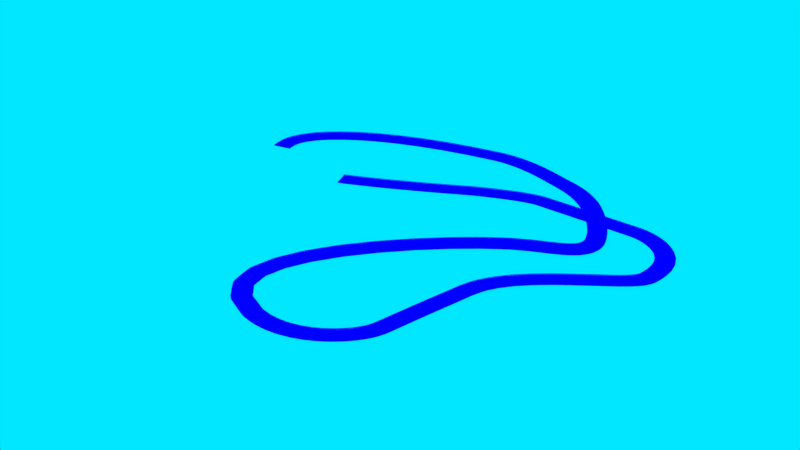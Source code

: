 # Source: FullTrack.blend  (saved by Blender 2.83.19; exported with 4.5.12 LTS)
import bpy
from mathutils import Matrix  # noqa: F401  (used for matrix-valued properties, if any)

bpy.ops.wm.read_factory_settings(use_empty=True)
scene = bpy.context.scene
scene.name = 'Scene'

# ---- collections
col_collection_1 = bpy.data.collections.new('Collection 1'); scene.collection.children.link(col_collection_1)

# ---- images (referenced by path relative to the original .blend; pixels are not part of the script)
import os
ASSET_DIR = os.environ.get("B2B_ASSET_DIR", "")  # directory of the original .blend (textures are referenced by path, not embedded)
HERE = os.path.dirname(os.path.abspath(__file__))  # packed textures are extracted next to this script under _unpacked/

def load_image(name, relpath, width, height, colorspace="sRGB"):
    """Load a texture the original file referenced (path relative to the .blend, or extracted next to this script)."""
    p = next((c for c in (os.path.join(HERE, relpath), os.path.join(ASSET_DIR, relpath)) if relpath and os.path.exists(c)), "")
    if p:
        img = bpy.data.images.load(p, check_existing=True)
        img.name = name
    else:  # same state as the original file: an image datablock whose file is absent (Cycles renders it pink)
        img = bpy.data.images.new(name, width, height)
        img.source = "FILE"
        img.filepath = "//" + (relpath or name)
    img.colorspace_settings.name = colorspace
    return img
img_main = load_image('Main', 'Main.png', 1024, 1024, 'sRGB')

# ---- materials (node trees are filled in below, after node groups)
mat_material = bpy.data.materials.new('Material')
mat_material.alpha_threshold = 0.0
mat_material.roughness = 0.5
mat_material.line_color = (0.0, 0.0, 0.0, 1.0)

# ---- material node trees
mat_material.use_nodes = True; mat_material.node_tree.nodes.clear()
_N = mat_material.node_tree.nodes; _L = mat_material.node_tree.links
n0 = _N.new('ShaderNodeOutputMaterial'); n0.name = 'Material Output'; n0.location = (300, 300)
n1 = _N.new('ShaderNodeBsdfDiffuse'); n1.name = 'Diffuse BSDF'; n1.location = (10, 300)
n2 = _N.new('ShaderNodeTexImage'); n2.name = 'Image Texture'; n2.location = (-418, 365)
n2.width = 225
n2.image = img_main
_L.new(n1.outputs[0], n0.inputs[0])
_L.new(n2.outputs[0], n1.inputs[0])
n0.is_active_output = True

# ---- world
world_world = bpy.data.worlds.new('World'); scene.world = world_world
world_world.color = (0.0, 0.7976, 1.0)
world_world.use_sun_shadow = False
world_world.sun_shadow_jitter_overblur = 0.0
world_world.cycles.sampling_method = 'MANUAL'
world_world.cycles.sample_map_resolution = 256

# ---- meshes
me_cube_001 = bpy.data.meshes.new('Cube.001')
me_cube_001.from_pydata([(-0.963, -0.8785, -0.6121), (-0.963, 0.8785, -0.6121), (0.963, 0.8785, -0.6121), (0.963, -0.8785, -0.6121), (-0.963, -0.8785, 0.6121), (-0.963, 0.8785, 0.6121), (0.963, 0.8785, 0.6121), (0.963, -0.8785, 0.6121), (-0.963, 0.0, 0.6121), (-0.963, 0.0, -0.6121), (0.963, 0.0, 0.6121), (0.963, 0.0, -0.6121), (-0.963, 0.4392, 0.6121), (0.963, 0.4392, -0.6121), (-0.963, 0.4392, -0.6121), (0.963, 0.4392, 0.6121), (-0.963, -0.4392, -0.6121), (0.963, -0.4392, 0.6121), (-0.963, -0.4392, 0.6121), (0.963, -0.4392, -0.6121), (-0.963, 0.5857, 0.6121), (-0.963, 0.7321, 0.6121), (0.963, 0.5857, -0.6121), (0.963, 0.7321, -0.6121), (-0.963, 0.5857, -0.6121), (-0.963, 0.7321, -0.6121), (0.963, 0.5857, 0.6121), (0.963, 0.7321, 0.6121), (-0.963, -0.5857, -0.6121), (-0.963, -0.7321, -0.6121), (0.963, -0.5857, 0.6121), (0.963, -0.7321, 0.6121), (-0.963, -0.5857, 0.6121), (-0.963, -0.7321, 0.6121), (0.963, -0.5857, -0.6121), (0.963, -0.7321, -0.6121), (-0.4815, 0.8785, 0.6121), (-1.771e-05, 0.8785, 0.6121), (0.4815, 0.8785, 0.6121), (0.4815, 0.8785, -0.6121), (-1.771e-05, 0.8785, -0.6121), (-0.4815, 0.8785, -0.6121), (0.4815, -0.8785, 0.6121), (-1.771e-05, -0.8785, 0.6121), (-0.4815, -0.8785, 0.6121), (-0.4815, -0.8785, -0.6121), (-1.771e-05, -0.8785, -0.6121), (0.4815, -0.8785, -0.6121), (-0.4815, 0.0, -0.6121), (-1.771e-05, 0.0, -0.6121), (0.4815, 0.0, -0.6121), (0.4815, 0.0, 0.6121), (-1.771e-05, 0.0, 0.6121), (-0.4815, 0.0, 0.6121), (-0.4815, 0.4392, -0.6121), (-1.771e-05, 0.4392, -0.6121), (0.4815, 0.4392, -0.6121), (0.4815, 0.4392, 0.6121), (-1.771e-05, 0.4392, 0.6121), (-0.4815, 0.4392, 0.6121), (-0.4815, -0.4392, -0.6121), (-1.771e-05, -0.4392, -0.6121), (0.4815, -0.4392, -0.6121), (0.4815, -0.4392, 0.6121), (-1.771e-05, -0.4392, 0.6121), (-0.4815, -0.4392, 0.6121), (-0.4815, 0.5857, -0.6121), (-1.771e-05, 0.5857, -0.6121), (0.4815, 0.5857, -0.6121), (-0.4815, 0.7321, -0.6121), (-1.771e-05, 0.7321, -0.6121), (0.4815, 0.7321, -0.6121), (0.4815, 0.5857, 0.6121), (-1.771e-05, 0.5857, 0.6121), (-0.4815, 0.5857, 0.6121), (0.4815, 0.7321, 0.6121), (-1.771e-05, 0.7321, 0.6121), (-0.4815, 0.7321, 0.6121), (-0.4815, -0.7321, -0.6121), (-1.771e-05, -0.7321, -0.6121), (0.4815, -0.7321, -0.6121), (-0.4815, -0.5857, -0.6121), (-1.771e-05, -0.5857, -0.6121), (0.4815, -0.5857, -0.6121), (0.4815, -0.7321, 0.6121), (-1.771e-05, -0.7321, 0.6121), (-0.4815, -0.7321, 0.6121), (0.4815, -0.5857, 0.6121), (-1.771e-05, -0.5857, 0.6121), (-0.4815, -0.5857, 0.6121), (-0.963, -0.8419, 0.9528), (-0.963, 0.8419, 0.9528), (0.963, 0.8419, 0.9528), (0.963, -0.8419, 0.9528), (-0.963, 0.7687, 0.9528), (0.963, 0.7687, 0.9528), (0.963, -0.7687, 0.9528), (-0.963, -0.7687, 0.9528), (-0.4815, 0.8419, 0.9528), (-1.771e-05, 0.8419, 0.9528), (0.4815, 0.8419, 0.9528), (0.4815, -0.8419, 0.9528), (-1.771e-05, -0.8419, 0.9528), (-0.4815, -0.8419, 0.9528), (0.4815, 0.7687, 0.9528), (-1.771e-05, 0.7687, 0.9528), (-0.4815, 0.7687, 0.9528), (0.4815, -0.7687, 0.9528), (-1.771e-05, -0.7687, 0.9528), (-0.4815, -0.7687, 0.9528), (-0.9641, 0.7928, 1.488), (0.9692, 0.7928, 1.488), (-0.9641, 0.7928, 2.507), (0.9692, 0.7928, 2.507), (-0.9641, 0.7928, 2.167), (-0.9641, 0.7928, 1.827), (0.9692, 0.7928, 1.827), (0.9692, 0.7928, 2.167), (-0.9641, 0.7809, 2.296), (-0.9641, 0.7809, 2.378), (-0.9641, 0.7793, 2.337), (-0.9641, 0.7809, 1.616), (-0.9641, 0.7809, 1.699), (-0.9641, 0.7793, 1.658), (0.9692, 0.7809, 1.699), (0.9692, 0.7809, 1.616), (0.9692, 0.7793, 1.658), (0.9692, 0.7809, 2.378), (0.9692, 0.7809, 2.296), (0.9692, 0.7793, 2.337), (-0.9641, 0.8039, 1.956), (-0.9641, 0.8039, 2.038), (-0.9641, 0.8054, 1.997), (0.9692, 0.8039, 2.038), (0.9692, 0.8039, 1.956), (0.9692, 0.8054, 1.997), (0.9448, 0.7908, 2.305), (0.9448, 0.8304, 2.305), (0.9382, 0.8304, 2.305), (0.9382, 0.7908, 2.305), (0.9448, 0.7908, 0.8488), (0.9448, 0.8304, 0.8488), (0.9382, 0.8304, 0.8488), (0.9382, 0.7908, 0.8488), (0.485, 0.7908, 2.305), (0.485, 0.8304, 2.305), (0.4783, 0.8304, 2.305), (0.4783, 0.7908, 2.305), (0.485, 0.7908, 0.8488), (0.485, 0.8304, 0.8488), (0.4783, 0.8304, 0.8488), (0.4783, 0.7908, 0.8488), (0.003909, 0.7908, 2.305), (0.003909, 0.8304, 2.305), (-0.002739, 0.8304, 2.305), (-0.002739, 0.7908, 2.305), (0.003909, 0.7908, 0.8488), (0.003909, 0.8304, 0.8488), (-0.002739, 0.8304, 0.8488), (-0.002739, 0.7908, 0.8488), (-0.4786, 0.7908, 2.305), (-0.4786, 0.8304, 2.305), (-0.4852, 0.8304, 2.305), (-0.4852, 0.7908, 2.305), (-0.4786, 0.7908, 0.8488), (-0.4786, 0.8304, 0.8488), (-0.4852, 0.8304, 0.8488), (-0.4852, 0.7908, 0.8488), (-0.9541, 0.7908, 2.305), (-0.9541, 0.8304, 2.305), (-0.9608, 0.8304, 2.305), (-0.9608, 0.7908, 2.305), (-0.9541, 0.7908, 0.8488), (-0.9541, 0.8304, 0.8488), (-0.9608, 0.8304, 0.8488), (-0.9608, 0.7908, 0.8488), (0.9623, -0.7924, 1.488), (-0.971, -0.7936, 1.488), (0.9623, -0.7924, 2.507), (-0.971, -0.7936, 2.507), (0.9623, -0.7924, 2.167), (0.9623, -0.7924, 1.827), (-0.971, -0.7936, 1.827), (-0.971, -0.7936, 2.167), (0.9623, -0.7805, 2.296), (0.9623, -0.7805, 2.378), (0.9623, -0.7789, 2.337), (0.9623, -0.7805, 1.616), (0.9623, -0.7805, 1.699), (0.9623, -0.7789, 1.658), (-0.971, -0.7817, 1.699), (-0.971, -0.7817, 1.616), (-0.971, -0.7802, 1.658), (-0.971, -0.7817, 2.378), (-0.971, -0.7817, 2.296), (-0.971, -0.7802, 2.337), (0.9623, -0.8035, 1.956), (0.9623, -0.8035, 2.038), (0.9623, -0.805, 1.997), (-0.971, -0.8048, 2.038), (-0.971, -0.8048, 1.956), (-0.971, -0.8062, 1.997), (-0.9466, -0.7916, 2.305), (-0.9466, -0.8313, 2.305), (-0.9399, -0.8313, 2.305), (-0.9399, -0.7916, 2.305), (-0.9466, -0.7916, 0.8488), (-0.9466, -0.8313, 0.8488), (-0.9399, -0.8313, 0.8488), (-0.9399, -0.7916, 0.8488), (-0.4867, -0.7913, 2.305), (-0.4867, -0.831, 2.305), (-0.4801, -0.831, 2.305), (-0.4801, -0.7913, 2.305), (-0.4867, -0.7913, 0.8488), (-0.4867, -0.831, 0.8488), (-0.4801, -0.831, 0.8488), (-0.4801, -0.7913, 0.8488), (-0.005644, -0.791, 2.305), (-0.00562, -0.8307, 2.305), (0.001027, -0.8307, 2.305), (0.001004, -0.791, 2.305), (-0.005644, -0.791, 0.8488), (-0.00562, -0.8307, 0.8488), (0.001027, -0.8307, 0.8488), (0.001004, -0.791, 0.8488), (0.4768, -0.7907, 2.305), (0.4769, -0.8304, 2.305), (0.4835, -0.8304, 2.305), (0.4835, -0.7907, 2.305), (0.4768, -0.7907, 0.8488), (0.4769, -0.8304, 0.8488), (0.4835, -0.8304, 0.8488), (0.4835, -0.7907, 0.8488), (0.9524, -0.7904, 2.305), (0.9524, -0.8301, 2.305), (0.959, -0.8301, 2.305), (0.959, -0.7904, 2.305), (0.9524, -0.7904, 0.8488), (0.9524, -0.8301, 0.8488), (0.959, -0.8301, 0.8488), (0.959, -0.7904, 0.8488), (0.7475, -0.7925, 1.488), (0.5327, -0.7927, 1.488), (0.3179, -0.7928, 1.488), (0.1031, -0.793, 1.488), (-0.1117, -0.7931, 1.488), (-0.3265, -0.7932, 1.488), (-0.5414, -0.7934, 1.488), (-0.7562, -0.7935, 1.488), (-0.7562, -0.7935, 2.507), (-0.5414, -0.7934, 2.507), (-0.3265, -0.7932, 2.507), (-0.1117, -0.7931, 2.507), (0.1031, -0.793, 2.507), (0.3179, -0.7928, 2.507), (0.5327, -0.7927, 2.507), (0.7475, -0.7925, 2.507), (-0.7562, -0.7935, 1.827), (-0.5414, -0.7934, 1.827), (-0.3265, -0.7932, 1.827), (-0.1117, -0.7931, 1.827), (0.1031, -0.793, 1.827), (0.3179, -0.7928, 1.827), (0.5327, -0.7927, 1.827), (0.7475, -0.7925, 1.827), (-0.7562, -0.7935, 2.167), (-0.5414, -0.7934, 2.167), (-0.3265, -0.7932, 2.167), (-0.1117, -0.7931, 2.167), (0.1031, -0.793, 2.167), (0.3179, -0.7928, 2.167), (0.5327, -0.7927, 2.167), (0.7475, -0.7925, 2.167), (-0.7562, -0.7816, 1.699), (-0.5414, -0.7815, 1.699), (-0.3265, -0.7813, 1.699), (-0.1117, -0.7812, 1.699), (0.1031, -0.7811, 1.699), (0.3179, -0.7809, 1.699), (0.5327, -0.7808, 1.699), (0.7475, -0.7806, 1.699), (0.7475, -0.7791, 1.658), (0.5327, -0.7792, 1.658), (0.3179, -0.7793, 1.658), (0.1031, -0.7795, 1.658), (-0.1117, -0.7796, 1.658), (-0.3265, -0.7798, 1.658), (-0.5414, -0.7799, 1.658), (-0.7562, -0.78, 1.658), (0.7475, -0.7806, 1.616), (0.5327, -0.7808, 1.616), (0.3179, -0.7809, 1.616), (0.1031, -0.7811, 1.616), (-0.1117, -0.7812, 1.616), (-0.3265, -0.7813, 1.616), (-0.5414, -0.7815, 1.616), (-0.7562, -0.7816, 1.616), (-0.7562, -0.7816, 2.378), (-0.5414, -0.7815, 2.378), (-0.3265, -0.7813, 2.378), (-0.1117, -0.7812, 2.378), (0.1031, -0.7811, 2.378), (0.3179, -0.7809, 2.378), (0.5327, -0.7808, 2.378), (0.7475, -0.7806, 2.378), (0.7475, -0.7791, 2.337), (0.5327, -0.7792, 2.337), (0.3179, -0.7793, 2.337), (0.1031, -0.7795, 2.337), (-0.1117, -0.7796, 2.337), (-0.3265, -0.7798, 2.337), (-0.5414, -0.7799, 2.337), (-0.7562, -0.78, 2.337), (0.7475, -0.7806, 2.296), (0.5327, -0.7808, 2.296), (0.3179, -0.7809, 2.296), (0.1031, -0.7811, 2.296), (-0.1117, -0.7812, 2.296), (-0.3265, -0.7813, 2.296), (-0.5414, -0.7815, 2.296), (-0.7562, -0.7816, 2.296), (-0.7562, -0.8046, 2.038), (-0.5413, -0.8045, 2.038), (-0.3265, -0.8044, 2.038), (-0.1117, -0.8042, 2.038), (0.1031, -0.8041, 2.038), (0.3179, -0.804, 2.038), (0.5327, -0.8038, 2.038), (0.7475, -0.8037, 2.038), (0.7475, -0.8052, 1.997), (0.5327, -0.8053, 1.997), (0.3179, -0.8054, 1.997), (0.1031, -0.8056, 1.997), (-0.1117, -0.8057, 1.997), (-0.3265, -0.8058, 1.997), (-0.5413, -0.806, 1.997), (-0.7562, -0.8061, 1.997), (0.7475, -0.8037, 1.956), (0.5327, -0.8038, 1.956), (0.3179, -0.804, 1.956), (0.1031, -0.8041, 1.956), (-0.1117, -0.8042, 1.956), (-0.3265, -0.8044, 1.956), (-0.5413, -0.8045, 1.956), (-0.7562, -0.8046, 1.956), (-0.7492, 0.7928, 1.488), (-0.5344, 0.7928, 1.488), (-0.3196, 0.7928, 1.488), (-0.1048, 0.7928, 1.488), (0.11, 0.7928, 1.488), (0.3248, 0.7928, 1.488), (0.5396, 0.7928, 1.488), (0.7544, 0.7928, 1.488), (0.7544, 0.7928, 2.507), (0.5396, 0.7928, 2.507), (0.3248, 0.7928, 2.507), (0.11, 0.7928, 2.507), (-0.1048, 0.7928, 2.507), (-0.3196, 0.7928, 2.507), (-0.5344, 0.7928, 2.507), (-0.7492, 0.7928, 2.507), (0.7544, 0.7928, 1.827), (0.5396, 0.7928, 1.827), (0.3248, 0.7928, 1.827), (0.11, 0.7928, 1.827), (-0.1048, 0.7928, 1.827), (-0.3196, 0.7928, 1.827), (-0.5344, 0.7928, 1.827), (-0.7492, 0.7928, 1.827), (0.7544, 0.7928, 2.167), (0.5396, 0.7928, 2.167), (0.3248, 0.7928, 2.167), (0.11, 0.7928, 2.167), (-0.1048, 0.7928, 2.167), (-0.3196, 0.7928, 2.167), (-0.5344, 0.7928, 2.167), (-0.7492, 0.7928, 2.167), (0.7544, 0.7809, 1.699), (0.5396, 0.7809, 1.699), (0.3248, 0.7809, 1.699), (0.11, 0.7809, 1.699), (-0.1048, 0.7809, 1.699), (-0.3196, 0.7809, 1.699), (-0.5344, 0.7809, 1.699), (-0.7492, 0.7809, 1.699), (-0.7492, 0.7793, 1.658), (-0.5344, 0.7793, 1.658), (-0.3196, 0.7793, 1.658), (-0.1048, 0.7793, 1.658), (0.11, 0.7793, 1.658), (0.3248, 0.7793, 1.658), (0.5396, 0.7793, 1.658), (0.7544, 0.7793, 1.658), (-0.7492, 0.7809, 1.616), (-0.5344, 0.7809, 1.616), (-0.3196, 0.7809, 1.616), (-0.1048, 0.7809, 1.616), (0.11, 0.7809, 1.616), (0.3248, 0.7809, 1.616), (0.5396, 0.7809, 1.616), (0.7544, 0.7809, 1.616), (0.7544, 0.7809, 2.378), (0.5396, 0.7809, 2.378), (0.3248, 0.7809, 2.378), (0.11, 0.7809, 2.378), (-0.1048, 0.7809, 2.378), (-0.3196, 0.7809, 2.378), (-0.5344, 0.7809, 2.378), (-0.7492, 0.7809, 2.378), (-0.7492, 0.7793, 2.337), (-0.5344, 0.7793, 2.337), (-0.3196, 0.7793, 2.337), (-0.1048, 0.7793, 2.337), (0.11, 0.7793, 2.337), (0.3248, 0.7793, 2.337), (0.5396, 0.7793, 2.337), (0.7544, 0.7793, 2.337), (-0.7492, 0.7809, 2.296), (-0.5344, 0.7809, 2.296), (-0.3196, 0.7809, 2.296), (-0.1048, 0.7809, 2.296), (0.11, 0.7809, 2.296), (0.3248, 0.7809, 2.296), (0.5396, 0.7809, 2.296), (0.7544, 0.7809, 2.296), (0.7544, 0.8039, 2.038), (0.5396, 0.8039, 2.038), (0.3248, 0.8039, 2.038), (0.11, 0.8039, 2.038), (-0.1048, 0.8039, 2.038), (-0.3196, 0.8039, 2.038), (-0.5344, 0.8039, 2.038), (-0.7492, 0.8039, 2.038), (-0.7492, 0.8054, 1.997), (-0.5344, 0.8054, 1.997), (-0.3196, 0.8054, 1.997), (-0.1048, 0.8054, 1.997), (0.11, 0.8054, 1.997), (0.3248, 0.8054, 1.997), (0.5396, 0.8054, 1.997), (0.7544, 0.8054, 1.997), (-0.7492, 0.8039, 1.956), (-0.5344, 0.8039, 1.956), (-0.3196, 0.8039, 1.956), (-0.1048, 0.8039, 1.956), (0.11, 0.8039, 1.956), (0.3248, 0.8039, 1.956), (0.5396, 0.8039, 1.956), (0.7544, 0.8039, 1.956)], [], [(38, 6, 2, 39), (44, 4, 0, 45), (71, 39, 2, 23), (6, 38, 100, 92), (62, 50, 11, 19), (65, 53, 8, 18), (50, 56, 13, 11), (53, 59, 12, 8), (83, 62, 19, 34), (89, 65, 18, 32), (56, 68, 22, 13), (68, 71, 23, 22), (59, 74, 20, 12), (74, 77, 21, 20), (47, 80, 35, 3), (80, 83, 34, 35), (31, 84, 107, 96), (86, 89, 32, 33), (5, 36, 41, 1), (36, 37, 40, 41), (37, 38, 39, 40), (7, 42, 47, 3), (42, 43, 46, 47), (43, 44, 45, 46), (25, 1, 41, 69), (69, 41, 40, 70), (70, 40, 39, 71), (75, 27, 95, 104), (42, 7, 93, 101), (85, 86, 109, 108), (16, 9, 48, 60), (60, 48, 49, 61), (61, 49, 50, 62), (17, 10, 51, 63), (63, 51, 52, 64), (64, 52, 53, 65), (9, 14, 54, 48), (48, 54, 55, 49), (49, 55, 56, 50), (10, 15, 57, 51), (51, 57, 58, 52), (52, 58, 59, 53), (28, 16, 60, 81), (81, 60, 61, 82), (82, 61, 62, 83), (30, 17, 63, 87), (87, 63, 64, 88), (88, 64, 65, 89), (14, 24, 66, 54), (54, 66, 67, 55), (55, 67, 68, 56), (24, 25, 69, 66), (66, 69, 70, 67), (67, 70, 71, 68), (15, 26, 72, 57), (57, 72, 73, 58), (58, 73, 74, 59), (26, 27, 75, 72), (72, 75, 76, 73), (73, 76, 77, 74), (0, 29, 78, 45), (45, 78, 79, 46), (46, 79, 80, 47), (29, 28, 81, 78), (78, 81, 82, 79), (79, 82, 83, 80), (44, 43, 102, 103), (4, 44, 103, 90), (77, 76, 105, 106), (31, 30, 87, 84), (84, 87, 88, 85), (85, 88, 89, 86), (106, 98, 91, 94), (103, 109, 97, 90), (95, 92, 100, 104), (104, 100, 99, 105), (105, 99, 98, 106), (93, 96, 107, 101), (101, 107, 108, 102), (102, 108, 109, 103), (38, 37, 99, 100), (36, 5, 91, 98), (86, 33, 97, 109), (43, 42, 101, 102), (76, 75, 104, 105), (84, 85, 108, 107), (21, 77, 106, 94), (37, 36, 98, 99), (353, 111, 125, 401), (378, 124, 116, 362), (426, 133, 117, 370), (402, 127, 113, 354), (385, 122, 123, 386), (386, 123, 121, 394), (409, 119, 120, 410), (410, 120, 118, 418), (370, 117, 128, 425), (433, 131, 132, 434), (434, 132, 130, 442), (362, 116, 134, 449), (137, 136, 140, 141), (136, 139, 143, 140), (143, 142, 141, 140), (136, 137, 138, 139), (139, 138, 142, 143), (138, 137, 141, 142), (145, 144, 148, 149), (144, 147, 151, 148), (151, 150, 149, 148), (144, 145, 146, 147), (147, 146, 150, 151), (146, 145, 149, 150), (153, 152, 156, 157), (152, 155, 159, 156), (159, 158, 157, 156), (152, 153, 154, 155), (155, 154, 158, 159), (154, 153, 157, 158), (161, 160, 164, 165), (160, 163, 167, 164), (167, 166, 165, 164), (160, 161, 162, 163), (163, 162, 166, 167), (162, 161, 165, 166), (169, 168, 172, 173), (168, 171, 175, 172), (175, 174, 173, 172), (168, 169, 170, 171), (171, 170, 174, 175), (170, 169, 173, 174), (249, 177, 191, 297), (274, 190, 182, 258), (322, 199, 183, 266), (298, 193, 179, 250), (281, 188, 189, 282), (282, 189, 187, 290), (305, 185, 186, 306), (306, 186, 184, 314), (266, 183, 194, 321), (329, 197, 198, 330), (330, 198, 196, 338), (258, 182, 200, 345), (203, 202, 206, 207), (202, 205, 209, 206), (209, 208, 207, 206), (202, 203, 204, 205), (205, 204, 208, 209), (204, 203, 207, 208), (211, 210, 214, 215), (210, 213, 217, 214), (217, 216, 215, 214), (210, 211, 212, 213), (213, 212, 216, 217), (212, 211, 215, 216), (219, 218, 222, 223), (218, 221, 225, 222), (225, 224, 223, 222), (218, 219, 220, 221), (221, 220, 224, 225), (220, 219, 223, 224), (227, 226, 230, 231), (226, 229, 233, 230), (233, 232, 231, 230), (226, 227, 228, 229), (229, 228, 232, 233), (228, 227, 231, 232), (235, 234, 238, 239), (234, 237, 241, 238), (241, 240, 239, 238), (234, 235, 236, 237), (237, 236, 240, 241), (236, 235, 239, 240), (176, 242, 290, 187), (242, 243, 291, 290), (243, 244, 292, 291), (244, 245, 293, 292), (245, 246, 294, 293), (246, 247, 295, 294), (247, 248, 296, 295), (248, 249, 297, 296), (188, 281, 265, 181), (281, 280, 264, 265), (280, 279, 263, 264), (279, 278, 262, 263), (278, 277, 261, 262), (277, 276, 260, 261), (276, 275, 259, 260), (275, 274, 258, 259), (197, 329, 273, 180), (329, 328, 272, 273), (328, 327, 271, 272), (327, 326, 270, 271), (326, 325, 269, 270), (325, 324, 268, 269), (324, 323, 267, 268), (323, 322, 266, 267), (185, 305, 257, 178), (305, 304, 256, 257), (304, 303, 255, 256), (303, 302, 254, 255), (302, 301, 253, 254), (301, 300, 252, 253), (300, 299, 251, 252), (299, 298, 250, 251), (190, 274, 289, 192), (274, 275, 288, 289), (275, 276, 287, 288), (276, 277, 286, 287), (277, 278, 285, 286), (278, 279, 284, 285), (279, 280, 283, 284), (280, 281, 282, 283), (192, 289, 297, 191), (289, 288, 296, 297), (288, 287, 295, 296), (287, 286, 294, 295), (286, 285, 293, 294), (285, 284, 292, 293), (284, 283, 291, 292), (283, 282, 290, 291), (193, 298, 313, 195), (298, 299, 312, 313), (299, 300, 311, 312), (300, 301, 310, 311), (301, 302, 309, 310), (302, 303, 308, 309), (303, 304, 307, 308), (304, 305, 306, 307), (195, 313, 321, 194), (313, 312, 320, 321), (312, 311, 319, 320), (311, 310, 318, 319), (310, 309, 317, 318), (309, 308, 316, 317), (308, 307, 315, 316), (307, 306, 314, 315), (180, 273, 314, 184), (273, 272, 315, 314), (272, 271, 316, 315), (271, 270, 317, 316), (270, 269, 318, 317), (269, 268, 319, 318), (268, 267, 320, 319), (267, 266, 321, 320), (199, 322, 337, 201), (322, 323, 336, 337), (323, 324, 335, 336), (324, 325, 334, 335), (325, 326, 333, 334), (326, 327, 332, 333), (327, 328, 331, 332), (328, 329, 330, 331), (201, 337, 345, 200), (337, 336, 344, 345), (336, 335, 343, 344), (335, 334, 342, 343), (334, 333, 341, 342), (333, 332, 340, 341), (332, 331, 339, 340), (331, 330, 338, 339), (181, 265, 338, 196), (265, 264, 339, 338), (264, 263, 340, 339), (263, 262, 341, 340), (262, 261, 342, 341), (261, 260, 343, 342), (260, 259, 344, 343), (259, 258, 345, 344), (110, 346, 394, 121), (346, 347, 395, 394), (347, 348, 396, 395), (348, 349, 397, 396), (349, 350, 398, 397), (350, 351, 399, 398), (351, 352, 400, 399), (352, 353, 401, 400), (122, 385, 369, 115), (385, 384, 368, 369), (384, 383, 367, 368), (383, 382, 366, 367), (382, 381, 365, 366), (381, 380, 364, 365), (380, 379, 363, 364), (379, 378, 362, 363), (131, 433, 377, 114), (433, 432, 376, 377), (432, 431, 375, 376), (431, 430, 374, 375), (430, 429, 373, 374), (429, 428, 372, 373), (428, 427, 371, 372), (427, 426, 370, 371), (119, 409, 361, 112), (409, 408, 360, 361), (408, 407, 359, 360), (407, 406, 358, 359), (406, 405, 357, 358), (405, 404, 356, 357), (404, 403, 355, 356), (403, 402, 354, 355), (124, 378, 393, 126), (378, 379, 392, 393), (379, 380, 391, 392), (380, 381, 390, 391), (381, 382, 389, 390), (382, 383, 388, 389), (383, 384, 387, 388), (384, 385, 386, 387), (126, 393, 401, 125), (393, 392, 400, 401), (392, 391, 399, 400), (391, 390, 398, 399), (390, 389, 397, 398), (389, 388, 396, 397), (388, 387, 395, 396), (387, 386, 394, 395), (127, 402, 417, 129), (402, 403, 416, 417), (403, 404, 415, 416), (404, 405, 414, 415), (405, 406, 413, 414), (406, 407, 412, 413), (407, 408, 411, 412), (408, 409, 410, 411), (129, 417, 425, 128), (417, 416, 424, 425), (416, 415, 423, 424), (415, 414, 422, 423), (414, 413, 421, 422), (413, 412, 420, 421), (412, 411, 419, 420), (411, 410, 418, 419), (114, 377, 418, 118), (377, 376, 419, 418), (376, 375, 420, 419), (375, 374, 421, 420), (374, 373, 422, 421), (373, 372, 423, 422), (372, 371, 424, 423), (371, 370, 425, 424), (133, 426, 441, 135), (426, 427, 440, 441), (427, 428, 439, 440), (428, 429, 438, 439), (429, 430, 437, 438), (430, 431, 436, 437), (431, 432, 435, 436), (432, 433, 434, 435), (135, 441, 449, 134), (441, 440, 448, 449), (440, 439, 447, 448), (439, 438, 446, 447), (438, 437, 445, 446), (437, 436, 444, 445), (436, 435, 443, 444), (435, 434, 442, 443), (115, 369, 442, 130), (369, 368, 443, 442), (368, 367, 444, 443), (367, 366, 445, 444), (366, 365, 446, 445), (365, 364, 447, 446), (364, 363, 448, 447), (363, 362, 449, 448)])
_uv = me_cube_001.uv_layers.new(name='UVMap')
_uv.uv.foreach_set('vector', [0.4014, 0.4337, 0.4014, 0.3469, 0.6353, 0.3469, 0.6353, 0.4337, 0.57, 0.2602, 0.57, 0.3469, 0.336, 0.3469, 0.336, 0.2602, 0.028, 0.08674, 2.28e-08, 0.08674, 0.0, 5.17e-08, 0.028, 5.17e-08, 0.4014, 0.3469, 0.4014, 0.4337, 0.336, 0.4337, 0.336, 0.3469, 0.252, 0.08674, 0.168, 0.08674, 0.168, 2.068e-08, 0.252, 2.068e-08, 0.112, 0.6072, 0.196, 0.6072, 0.196, 0.6939, 0.112, 0.6939, 0.168, 0.08674, 0.084, 0.08674, 0.084, 3.102e-08, 0.168, 2.068e-08, 0.196, 0.6072, 0.28, 0.6072, 0.28, 0.6939, 0.196, 0.6939, 0.28, 0.08674, 0.252, 0.08674, 0.252, 2.068e-08, 0.28, 2.068e-08, 0.084, 0.6072, 0.112, 0.6072, 0.112, 0.6939, 0.084, 0.6939, 0.084, 0.08674, 0.056, 0.08674, 0.056, 3.102e-08, 0.084, 3.102e-08, 0.056, 0.08674, 0.028, 0.08674, 0.028, 5.17e-08, 0.056, 3.102e-08, 0.28, 0.6072, 0.308, 0.6072, 0.308, 0.6939, 0.28, 0.6939, 0.308, 0.6072, 0.336, 0.6072, 0.336, 0.6939, 0.308, 0.6939, 0.336, 0.08674, 0.308, 0.08674, 0.308, 2.068e-08, 0.336, 0.0, 0.308, 0.08674, 0.28, 0.08674, 0.28, 2.068e-08, 0.308, 2.068e-08, 0.6291, 0.9725, 0.5462, 0.9725, 0.5462, 0.91, 0.6291, 0.91, 0.056, 0.6072, 0.084, 0.6072, 0.084, 0.6939, 0.056, 0.6939, 0.4014, 0.6939, 0.4014, 0.6072, 0.6353, 0.6072, 0.6353, 0.6939, 0.4014, 0.6072, 0.4014, 0.5204, 0.6353, 0.5204, 0.6353, 0.6072, 0.4014, 0.5204, 0.4014, 0.4337, 0.6353, 0.4337, 0.6353, 0.5204, 0.57, 4.136e-08, 0.57, 0.08674, 0.336, 0.08674, 0.336, 6.204e-08, 0.57, 0.08674, 0.57, 0.1735, 0.336, 0.1735, 0.336, 0.08674, 0.57, 0.1735, 0.57, 0.2602, 0.336, 0.2602, 0.336, 0.1735, 0.028, 0.3469, 6.839e-08, 0.3469, 4.56e-08, 0.2602, 0.028, 0.2602, 0.028, 0.2602, 4.56e-08, 0.2602, 3.42e-08, 0.1735, 0.028, 0.1735, 0.028, 0.1735, 3.42e-08, 0.1735, 2.28e-08, 0.08674, 0.028, 0.08674, 0.712, 0.9725, 0.6291, 0.9725, 0.6291, 0.9101, 0.712, 0.9101, 0.57, 0.08674, 0.57, 4.136e-08, 0.6354, 0.0, 0.6354, 0.08674, 0.4632, 0.9725, 0.3803, 0.9725, 0.3803, 0.91, 0.4632, 0.91, 0.252, 0.3469, 0.168, 0.3469, 0.168, 0.2602, 0.252, 0.2602, 0.252, 0.2602, 0.168, 0.2602, 0.168, 0.1735, 0.252, 0.1735, 0.252, 0.1735, 0.168, 0.1735, 0.168, 0.08674, 0.252, 0.08674, 0.112, 0.3469, 0.196, 0.3469, 0.196, 0.4337, 0.112, 0.4337, 0.112, 0.4337, 0.196, 0.4337, 0.196, 0.5204, 0.112, 0.5204, 0.112, 0.5204, 0.196, 0.5204, 0.196, 0.6072, 0.112, 0.6072, 0.168, 0.3469, 0.084, 0.3469, 0.084, 0.2602, 0.168, 0.2602, 0.168, 0.2602, 0.084, 0.2602, 0.084, 0.1735, 0.168, 0.1735, 0.168, 0.1735, 0.084, 0.1735, 0.084, 0.08674, 0.168, 0.08674, 0.196, 0.3469, 0.28, 0.3469, 0.28, 0.4337, 0.196, 0.4337, 0.196, 0.4337, 0.28, 0.4337, 0.28, 0.5204, 0.196, 0.5204, 0.196, 0.5204, 0.28, 0.5204, 0.28, 0.6072, 0.196, 0.6072, 0.28, 0.3469, 0.252, 0.3469, 0.252, 0.2602, 0.28, 0.2602, 0.28, 0.2602, 0.252, 0.2602, 0.252, 0.1735, 0.28, 0.1735, 0.28, 0.1735, 0.252, 0.1735, 0.252, 0.08674, 0.28, 0.08674, 0.084, 0.3469, 0.112, 0.3469, 0.112, 0.4337, 0.084, 0.4337, 0.084, 0.4337, 0.112, 0.4337, 0.112, 0.5204, 0.084, 0.5204, 0.084, 0.5204, 0.112, 0.5204, 0.112, 0.6072, 0.084, 0.6072, 0.084, 0.3469, 0.056, 0.3469, 0.056, 0.2602, 0.084, 0.2602, 0.084, 0.2602, 0.056, 0.2602, 0.056, 0.1735, 0.084, 0.1735, 0.084, 0.1735, 0.056, 0.1735, 0.056, 0.08674, 0.084, 0.08674, 0.056, 0.3469, 0.028, 0.3469, 0.028, 0.2602, 0.056, 0.2602, 0.056, 0.2602, 0.028, 0.2602, 0.028, 0.1735, 0.056, 0.1735, 0.056, 0.1735, 0.028, 0.1735, 0.028, 0.08674, 0.056, 0.08674, 0.28, 0.3469, 0.308, 0.3469, 0.308, 0.4337, 0.28, 0.4337, 0.28, 0.4337, 0.308, 0.4337, 0.308, 0.5204, 0.28, 0.5204, 0.28, 0.5204, 0.308, 0.5204, 0.308, 0.6072, 0.28, 0.6072, 0.308, 0.3469, 0.336, 0.3469, 0.336, 0.4337, 0.308, 0.4337, 0.308, 0.4337, 0.336, 0.4337, 0.336, 0.5204, 0.308, 0.5204, 0.308, 0.5204, 0.336, 0.5204, 0.336, 0.6072, 0.308, 0.6072, 0.336, 0.3469, 0.308, 0.3469, 0.308, 0.2602, 0.336, 0.2602, 0.336, 0.2602, 0.308, 0.2602, 0.308, 0.1735, 0.336, 0.1735, 0.336, 0.1735, 0.308, 0.1735, 0.308, 0.08674, 0.336, 0.08674, 0.308, 0.3469, 0.28, 0.3469, 0.28, 0.2602, 0.308, 0.2602, 0.308, 0.2602, 0.28, 0.2602, 0.28, 0.1735, 0.308, 0.1735, 0.308, 0.1735, 0.28, 0.1735, 0.28, 0.08674, 0.308, 0.08674, 0.57, 0.2602, 0.57, 0.1735, 0.6354, 0.1735, 0.6354, 0.2602, 0.57, 0.3469, 0.57, 0.2602, 0.6354, 0.2602, 0.6354, 0.3469, 0.8779, 0.9725, 0.795, 0.9725, 0.795, 0.9101, 0.8779, 0.9101, 0.056, 0.3469, 0.084, 0.3469, 0.084, 0.4337, 0.056, 0.4337, 0.056, 0.4337, 0.084, 0.4337, 0.084, 0.5204, 0.056, 0.5204, 0.056, 0.5204, 0.084, 0.5204, 0.084, 0.6072, 0.056, 0.6072, 0.042, 0.6072, 0.056, 0.6072, 0.056, 0.6939, 0.042, 0.6939, 4.56e-08, 0.6072, 0.014, 0.6072, 0.014, 0.6939, 6.839e-08, 0.6939, 0.042, 0.3469, 0.056, 0.3469, 0.056, 0.4337, 0.042, 0.4337, 0.042, 0.4337, 0.056, 0.4337, 0.056, 0.5204, 0.042, 0.5204, 0.042, 0.5204, 0.056, 0.5204, 0.056, 0.6072, 0.042, 0.6072, 0.0, 0.3469, 0.014, 0.3469, 0.014, 0.4337, 2.28e-08, 0.4337, 2.28e-08, 0.4337, 0.014, 0.4337, 0.014, 0.5204, 3.42e-08, 0.5204, 3.42e-08, 0.5204, 0.014, 0.5204, 0.014, 0.6072, 4.56e-08, 0.6072, 0.4014, 0.4337, 0.4014, 0.5204, 0.336, 0.5204, 0.336, 0.4337, 0.4014, 0.6072, 0.4014, 0.6939, 0.336, 0.6939, 0.336, 0.6072, 0.3803, 0.9725, 0.2973, 0.9725, 0.2973, 0.91, 0.3803, 0.91, 0.57, 0.1735, 0.57, 0.08674, 0.6354, 0.08674, 0.6354, 0.1735, 0.795, 0.9725, 0.712, 0.9725, 0.712, 0.9101, 0.795, 0.9101, 0.5462, 0.9725, 0.4632, 0.9725, 0.4632, 0.91, 0.5462, 0.91, 0.9609, 0.9725, 0.8779, 0.9725, 0.8779, 0.9101, 0.9609, 0.9101, 0.4014, 0.5204, 0.4014, 0.6072, 0.336, 0.6072, 0.336, 0.5204, 0.8942, 0.5498, 0.8942, 0.6169, 0.8654, 0.6169, 0.8654, 0.5498, 0.847, 0.5498, 0.847, 0.6169, 0.818, 0.6169, 0.818, 0.5498, 0.7706, 0.5498, 0.7706, 0.6169, 0.7418, 0.6169, 0.7418, 0.5498, 0.6946, 0.5498, 0.6946, 0.6169, 0.6657, 0.6169, 0.6657, 0.5498, 0.847, 0.07985, 0.847, 0.01272, 0.8562, 0.01272, 0.8562, 0.07985, 0.8562, 0.07985, 0.8562, 0.01272, 0.8654, 0.01272, 0.8654, 0.07985, 0.6946, 0.07985, 0.6946, 0.01272, 0.7039, 0.01272, 0.7039, 0.07985, 0.7039, 0.07985, 0.7039, 0.01272, 0.7131, 0.01272, 0.7131, 0.07985, 0.7418, 0.5498, 0.7418, 0.6169, 0.7131, 0.6169, 0.7131, 0.5498, 0.7706, 0.07985, 0.7706, 0.01272, 0.7799, 0.01272, 0.7799, 0.07985, 0.7799, 0.07985, 0.7799, 0.01272, 0.7891, 0.01272, 0.7891, 0.07985, 0.818, 0.5498, 0.818, 0.6169, 0.7891, 0.6169, 0.7891, 0.5498, 0.09607, 0.91, 0.09607, 0.9027, 0.3376, 0.9027, 0.3376, 0.91, 0.03442, 0.8519, 0.03309, 0.8519, 0.03309, 0.5994, 0.03442, 0.5994, 0.6354, 0.02064, 0.6354, 0.01376, 0.6367, 0.01376, 0.6367, 0.02064, 0.6367, 0.02152, 0.6367, 0.0284, 0.6354, 0.0284, 0.6354, 0.02152, 0.042, 0.5995, 0.03442, 0.5995, 0.03442, 0.3469, 0.042, 0.3469, 0.03049, 0.8517, 0.02917, 0.8517, 0.02917, 0.5994, 0.03049, 0.5994, 0.912, 0.451, 0.9031, 0.451, 0.9031, 0.01272, 0.912, 0.01272, 0.03442, 0.5994, 0.03309, 0.5994, 0.03309, 0.3469, 0.03442, 0.3469, 0.638, 0.01376, 0.638, 0.02064, 0.6367, 0.02064, 0.6367, 0.01376, 0.6367, 0.03528, 0.6367, 0.04216, 0.6354, 0.04216, 0.6354, 0.03528, 0.02159, 0.5995, 0.014, 0.5995, 0.014, 0.3469, 0.02159, 0.3469, 0.09638, 0.8942, 0.09638, 0.8929, 0.3376, 0.8929, 0.3376, 0.8942, 0.9031, 0.451, 0.8942, 0.451, 0.8942, 0.01272, 0.9031, 0.01272, 0.03181, 0.8519, 0.03049, 0.8519, 0.03049, 0.5994, 0.03181, 0.5994, 0.6367, 0.006881, 0.6367, 0.01376, 0.6354, 0.01376, 0.6354, 0.006881, 0.6354, 0.03528, 0.6354, 0.0284, 0.6367, 0.0284, 0.6367, 0.03528, 0.02917, 0.8522, 0.02159, 0.8522, 0.02159, 0.5995, 0.02917, 0.5995, 0.9151, 0.4504, 0.9135, 0.4504, 0.9135, 0.01272, 0.9151, 0.01272, 0.042, 0.8522, 0.03442, 0.8522, 0.03442, 0.5995, 0.042, 0.5995, 0.03049, 0.5994, 0.02917, 0.5994, 0.02917, 0.3469, 0.03049, 0.3469, 0.6354, 0.006881, 0.6354, 0.0, 0.6367, 0.0, 0.6367, 0.006881, 0.6367, 0.02752, 0.6367, 0.02064, 0.638, 0.02064, 0.638, 0.02752, 0.02159, 0.8522, 0.014, 0.8522, 0.014, 0.5995, 0.02159, 0.5995, 0.912, 0.01272, 0.9135, 0.01272, 0.9135, 0.4504, 0.912, 0.4504, 0.09607, 0.9027, 0.09607, 0.8955, 0.3376, 0.8954, 0.3376, 0.9027, 0.03309, 0.5994, 0.03177, 0.5994, 0.03177, 0.3469, 0.03309, 0.3469, 0.6367, 0.01376, 0.6367, 0.006881, 0.638, 0.006881, 0.638, 0.01376, 0.638, 0.0284, 0.638, 0.03528, 0.6367, 0.03528, 0.6367, 0.0284, 0.02917, 0.5995, 0.02159, 0.5995, 0.02159, 0.3469, 0.02917, 0.3469, 0.09638, 0.8955, 0.09638, 0.8942, 0.3376, 0.8942, 0.3376, 0.8954, 0.8942, 0.5498, 0.8942, 0.6169, 0.8654, 0.6169, 0.8654, 0.5498, 0.847, 0.5498, 0.847, 0.6169, 0.818, 0.6169, 0.818, 0.5498, 0.7706, 0.5498, 0.7706, 0.6169, 0.7418, 0.6169, 0.7418, 0.5498, 0.6946, 0.5498, 0.6946, 0.6169, 0.6657, 0.6169, 0.6657, 0.5498, 0.847, 0.07985, 0.847, 0.01272, 0.8562, 0.01272, 0.8562, 0.07985, 0.8562, 0.07985, 0.8562, 0.01272, 0.8654, 0.01272, 0.8654, 0.07985, 0.6946, 0.07985, 0.6946, 0.01272, 0.7039, 0.01272, 0.7039, 0.07985, 0.7039, 0.07985, 0.7039, 0.01272, 0.7131, 0.01272, 0.7131, 0.07985, 0.7418, 0.5498, 0.7418, 0.6169, 0.7131, 0.6169, 0.7131, 0.5498, 0.7706, 0.07985, 0.7706, 0.01272, 0.7799, 0.01272, 0.7799, 0.07985, 0.7799, 0.07985, 0.7799, 0.01272, 0.7891, 0.01272, 0.7891, 0.07985, 0.818, 0.5498, 0.818, 0.6169, 0.7891, 0.6169, 0.7891, 0.5498, 0.09607, 0.91, 0.09607, 0.9027, 0.3376, 0.9027, 0.3376, 0.91, 0.03442, 0.8519, 0.03309, 0.8519, 0.03309, 0.5994, 0.03442, 0.5994, 0.6354, 0.02064, 0.6354, 0.01376, 0.6367, 0.01376, 0.6367, 0.02064, 0.6367, 0.02152, 0.6367, 0.0284, 0.6354, 0.0284, 0.6354, 0.02152, 0.042, 0.5995, 0.03442, 0.5995, 0.03442, 0.3469, 0.042, 0.3469, 0.03049, 0.8517, 0.02917, 0.8517, 0.02917, 0.5994, 0.03049, 0.5994, 0.912, 0.451, 0.9031, 0.451, 0.9031, 0.01272, 0.912, 0.01272, 0.03442, 0.5994, 0.03309, 0.5994, 0.03309, 0.3469, 0.03442, 0.3469, 0.638, 0.01376, 0.638, 0.02064, 0.6367, 0.02064, 0.6367, 0.01376, 0.6367, 0.03528, 0.6367, 0.04216, 0.6354, 0.04216, 0.6354, 0.03528, 0.02159, 0.5995, 0.014, 0.5995, 0.014, 0.3469, 0.02159, 0.3469, 0.09638, 0.8942, 0.09638, 0.8929, 0.3376, 0.8929, 0.3376, 0.8942, 0.9031, 0.451, 0.8942, 0.451, 0.8942, 0.01272, 0.9031, 0.01272, 0.03181, 0.8519, 0.03049, 0.8519, 0.03049, 0.5994, 0.03181, 0.5994, 0.6367, 0.006881, 0.6367, 0.01376, 0.6354, 0.01376, 0.6354, 0.006881, 0.6354, 0.03528, 0.6354, 0.0284, 0.6367, 0.0284, 0.6367, 0.03528, 0.02917, 0.8522, 0.02159, 0.8522, 0.02159, 0.5995, 0.02917, 0.5995, 0.9151, 0.4504, 0.9135, 0.4504, 0.9135, 0.01272, 0.9151, 0.01272, 0.042, 0.8522, 0.03442, 0.8522, 0.03442, 0.5995, 0.042, 0.5995, 0.03049, 0.5994, 0.02917, 0.5994, 0.02917, 0.3469, 0.03049, 0.3469, 0.6354, 0.006881, 0.6354, 0.0, 0.6367, 0.0, 0.6367, 0.006881, 0.6367, 0.02752, 0.6367, 0.02064, 0.638, 0.02064, 0.638, 0.02752, 0.02159, 0.8522, 0.014, 0.8522, 0.014, 0.5995, 0.02159, 0.5995, 0.912, 0.01272, 0.9135, 0.01272, 0.9135, 0.4504, 0.912, 0.4504, 0.09607, 0.9027, 0.09607, 0.8955, 0.3376, 0.8954, 0.3376, 0.9027, 0.03309, 0.5994, 0.03177, 0.5994, 0.03177, 0.3469, 0.03309, 0.3469, 0.6367, 0.01376, 0.6367, 0.006881, 0.638, 0.006881, 0.638, 0.01376, 0.638, 0.0284, 0.638, 0.03528, 0.6367, 0.03528, 0.6367, 0.0284, 0.02917, 0.5995, 0.02159, 0.5995, 0.02159, 0.3469, 0.02917, 0.3469, 0.09638, 0.8955, 0.09638, 0.8942, 0.3376, 0.8942, 0.3376, 0.8954, 0.8942, 0.01272, 0.8942, 0.07985, 0.8654, 0.07985, 0.8654, 0.01272, 0.8942, 0.07985, 0.8942, 0.147, 0.8654, 0.147, 0.8654, 0.07985, 0.8942, 0.147, 0.8942, 0.2141, 0.8654, 0.2141, 0.8654, 0.147, 0.8942, 0.2141, 0.8942, 0.2813, 0.8654, 0.2813, 0.8654, 0.2141, 0.8942, 0.2813, 0.8942, 0.3484, 0.8654, 0.3484, 0.8654, 0.2813, 0.8942, 0.3484, 0.8942, 0.4155, 0.8654, 0.4155, 0.8654, 0.3484, 0.8942, 0.4155, 0.8942, 0.4827, 0.8654, 0.4827, 0.8654, 0.4155, 0.8942, 0.4827, 0.8942, 0.5498, 0.8654, 0.5498, 0.8654, 0.4827, 0.847, 0.01272, 0.847, 0.07985, 0.818, 0.07985, 0.818, 0.01272, 0.847, 0.07985, 0.847, 0.147, 0.818, 0.147, 0.818, 0.07985, 0.847, 0.147, 0.847, 0.2141, 0.818, 0.2141, 0.818, 0.147, 0.847, 0.2141, 0.847, 0.2813, 0.818, 0.2813, 0.818, 0.2141, 0.847, 0.2813, 0.847, 0.3484, 0.818, 0.3484, 0.818, 0.2813, 0.847, 0.3484, 0.847, 0.4155, 0.818, 0.4155, 0.818, 0.3484, 0.847, 0.4155, 0.847, 0.4827, 0.818, 0.4827, 0.818, 0.4155, 0.847, 0.4827, 0.847, 0.5498, 0.818, 0.5498, 0.818, 0.4827, 0.7706, 0.01272, 0.7706, 0.07985, 0.7418, 0.07985, 0.7418, 0.01272, 0.7706, 0.07985, 0.7706, 0.147, 0.7418, 0.147, 0.7418, 0.07985, 0.7706, 0.147, 0.7706, 0.2141, 0.7418, 0.2141, 0.7418, 0.147, 0.7706, 0.2141, 0.7706, 0.2813, 0.7418, 0.2813, 0.7418, 0.2141, 0.7706, 0.2813, 0.7706, 0.3484, 0.7418, 0.3484, 0.7418, 0.2813, 0.7706, 0.3484, 0.7706, 0.4155, 0.7418, 0.4155, 0.7418, 0.3484, 0.7706, 0.4155, 0.7706, 0.4827, 0.7418, 0.4827, 0.7418, 0.4155, 0.7706, 0.4827, 0.7706, 0.5498, 0.7418, 0.5498, 0.7418, 0.4827, 0.6946, 0.01272, 0.6946, 0.07985, 0.6657, 0.07985, 0.6657, 0.01272, 0.6946, 0.07985, 0.6946, 0.147, 0.6657, 0.147, 0.6657, 0.07985, 0.6946, 0.147, 0.6946, 0.2141, 0.6657, 0.2141, 0.6657, 0.147, 0.6946, 0.2141, 0.6946, 0.2813, 0.6657, 0.2813, 0.6657, 0.2141, 0.6946, 0.2813, 0.6946, 0.3484, 0.6657, 0.3484, 0.6657, 0.2813, 0.6946, 0.3484, 0.6946, 0.4155, 0.6657, 0.4155, 0.6657, 0.3484, 0.6946, 0.4155, 0.6946, 0.4827, 0.6657, 0.4827, 0.6657, 0.4155, 0.6946, 0.4827, 0.6946, 0.5498, 0.6657, 0.5498, 0.6657, 0.4827, 0.847, 0.6169, 0.847, 0.5498, 0.8562, 0.5498, 0.8562, 0.6169, 0.847, 0.5498, 0.847, 0.4827, 0.8562, 0.4827, 0.8562, 0.5498, 0.847, 0.4827, 0.847, 0.4155, 0.8562, 0.4155, 0.8562, 0.4827, 0.847, 0.4155, 0.847, 0.3484, 0.8562, 0.3484, 0.8562, 0.4155, 0.847, 0.3484, 0.847, 0.2813, 0.8562, 0.2813, 0.8562, 0.3484, 0.847, 0.2813, 0.847, 0.2141, 0.8562, 0.2141, 0.8562, 0.2813, 0.847, 0.2141, 0.847, 0.147, 0.8562, 0.147, 0.8562, 0.2141, 0.847, 0.147, 0.847, 0.07985, 0.8562, 0.07985, 0.8562, 0.147, 0.8562, 0.6169, 0.8562, 0.5498, 0.8654, 0.5498, 0.8654, 0.6169, 0.8562, 0.5498, 0.8562, 0.4827, 0.8654, 0.4827, 0.8654, 0.5498, 0.8562, 0.4827, 0.8562, 0.4155, 0.8654, 0.4155, 0.8654, 0.4827, 0.8562, 0.4155, 0.8562, 0.3484, 0.8654, 0.3484, 0.8654, 0.4155, 0.8562, 0.3484, 0.8562, 0.2813, 0.8654, 0.2813, 0.8654, 0.3484, 0.8562, 0.2813, 0.8562, 0.2141, 0.8654, 0.2141, 0.8654, 0.2813, 0.8562, 0.2141, 0.8562, 0.147, 0.8654, 0.147, 0.8654, 0.2141, 0.8562, 0.147, 0.8562, 0.07985, 0.8654, 0.07985, 0.8654, 0.147, 0.6946, 0.6169, 0.6946, 0.5498, 0.7039, 0.5498, 0.7039, 0.6169, 0.6946, 0.5498, 0.6946, 0.4827, 0.7039, 0.4827, 0.7039, 0.5498, 0.6946, 0.4827, 0.6946, 0.4155, 0.7039, 0.4155, 0.7039, 0.4827, 0.6946, 0.4155, 0.6946, 0.3484, 0.7039, 0.3484, 0.7039, 0.4155, 0.6946, 0.3484, 0.6946, 0.2813, 0.7039, 0.2813, 0.7039, 0.3484, 0.6946, 0.2813, 0.6946, 0.2141, 0.7039, 0.2141, 0.7039, 0.2813, 0.6946, 0.2141, 0.6946, 0.147, 0.7039, 0.147, 0.7039, 0.2141, 0.6946, 0.147, 0.6946, 0.07985, 0.7039, 0.07985, 0.7039, 0.147, 0.7039, 0.6169, 0.7039, 0.5498, 0.7131, 0.5498, 0.7131, 0.6169, 0.7039, 0.5498, 0.7039, 0.4827, 0.7131, 0.4827, 0.7131, 0.5498, 0.7039, 0.4827, 0.7039, 0.4155, 0.7131, 0.4155, 0.7131, 0.4827, 0.7039, 0.4155, 0.7039, 0.3484, 0.7131, 0.3484, 0.7131, 0.4155, 0.7039, 0.3484, 0.7039, 0.2813, 0.7131, 0.2813, 0.7131, 0.3484, 0.7039, 0.2813, 0.7039, 0.2141, 0.7131, 0.2141, 0.7131, 0.2813, 0.7039, 0.2141, 0.7039, 0.147, 0.7131, 0.147, 0.7131, 0.2141, 0.7039, 0.147, 0.7039, 0.07985, 0.7131, 0.07985, 0.7131, 0.147, 0.7418, 0.01272, 0.7418, 0.07985, 0.7131, 0.07985, 0.7131, 0.01272, 0.7418, 0.07985, 0.7418, 0.147, 0.7131, 0.147, 0.7131, 0.07985, 0.7418, 0.147, 0.7418, 0.2141, 0.7131, 0.2141, 0.7131, 0.147, 0.7418, 0.2141, 0.7418, 0.2813, 0.7131, 0.2813, 0.7131, 0.2141, 0.7418, 0.2813, 0.7418, 0.3484, 0.7131, 0.3484, 0.7131, 0.2813, 0.7418, 0.3484, 0.7418, 0.4155, 0.7131, 0.4155, 0.7131, 0.3484, 0.7418, 0.4155, 0.7418, 0.4827, 0.7131, 0.4827, 0.7131, 0.4155, 0.7418, 0.4827, 0.7418, 0.5498, 0.7131, 0.5498, 0.7131, 0.4827, 0.7706, 0.6169, 0.7706, 0.5498, 0.7799, 0.5498, 0.7799, 0.6169, 0.7706, 0.5498, 0.7706, 0.4827, 0.7799, 0.4827, 0.7799, 0.5498, 0.7706, 0.4827, 0.7706, 0.4155, 0.7799, 0.4155, 0.7799, 0.4827, 0.7706, 0.4155, 0.7706, 0.3484, 0.7799, 0.3484, 0.7799, 0.4155, 0.7706, 0.3484, 0.7706, 0.2813, 0.7799, 0.2813, 0.7799, 0.3484, 0.7706, 0.2813, 0.7706, 0.2141, 0.7799, 0.2141, 0.7799, 0.2813, 0.7706, 0.2141, 0.7706, 0.147, 0.7799, 0.147, 0.7799, 0.2141, 0.7706, 0.147, 0.7706, 0.07985, 0.7799, 0.07985, 0.7799, 0.147, 0.7799, 0.6169, 0.7799, 0.5498, 0.7891, 0.5498, 0.7891, 0.6169, 0.7799, 0.5498, 0.7799, 0.4827, 0.7891, 0.4827, 0.7891, 0.5498, 0.7799, 0.4827, 0.7799, 0.4155, 0.7891, 0.4155, 0.7891, 0.4827, 0.7799, 0.4155, 0.7799, 0.3484, 0.7891, 0.3484, 0.7891, 0.4155, 0.7799, 0.3484, 0.7799, 0.2813, 0.7891, 0.2813, 0.7891, 0.3484, 0.7799, 0.2813, 0.7799, 0.2141, 0.7891, 0.2141, 0.7891, 0.2813, 0.7799, 0.2141, 0.7799, 0.147, 0.7891, 0.147, 0.7891, 0.2141, 0.7799, 0.147, 0.7799, 0.07985, 0.7891, 0.07985, 0.7891, 0.147, 0.818, 0.01272, 0.818, 0.07985, 0.7891, 0.07985, 0.7891, 0.01272, 0.818, 0.07985, 0.818, 0.147, 0.7891, 0.147, 0.7891, 0.07985, 0.818, 0.147, 0.818, 0.2141, 0.7891, 0.2141, 0.7891, 0.147, 0.818, 0.2141, 0.818, 0.2813, 0.7891, 0.2813, 0.7891, 0.2141, 0.818, 0.2813, 0.818, 0.3484, 0.7891, 0.3484, 0.7891, 0.2813, 0.818, 0.3484, 0.818, 0.4155, 0.7891, 0.4155, 0.7891, 0.3484, 0.818, 0.4155, 0.818, 0.4827, 0.7891, 0.4827, 0.7891, 0.4155, 0.818, 0.4827, 0.818, 0.5498, 0.7891, 0.5498, 0.7891, 0.4827, 0.8942, 0.01272, 0.8942, 0.07985, 0.8654, 0.07985, 0.8654, 0.01272, 0.8942, 0.07985, 0.8942, 0.147, 0.8654, 0.147, 0.8654, 0.07985, 0.8942, 0.147, 0.8942, 0.2141, 0.8654, 0.2141, 0.8654, 0.147, 0.8942, 0.2141, 0.8942, 0.2813, 0.8654, 0.2813, 0.8654, 0.2141, 0.8942, 0.2813, 0.8942, 0.3484, 0.8654, 0.3484, 0.8654, 0.2813, 0.8942, 0.3484, 0.8942, 0.4155, 0.8654, 0.4155, 0.8654, 0.3484, 0.8942, 0.4155, 0.8942, 0.4827, 0.8654, 0.4827, 0.8654, 0.4155, 0.8942, 0.4827, 0.8942, 0.5498, 0.8654, 0.5498, 0.8654, 0.4827, 0.847, 0.01272, 0.847, 0.07985, 0.818, 0.07985, 0.818, 0.01272, 0.847, 0.07985, 0.847, 0.147, 0.818, 0.147, 0.818, 0.07985, 0.847, 0.147, 0.847, 0.2141, 0.818, 0.2141, 0.818, 0.147, 0.847, 0.2141, 0.847, 0.2813, 0.818, 0.2813, 0.818, 0.2141, 0.847, 0.2813, 0.847, 0.3484, 0.818, 0.3484, 0.818, 0.2813, 0.847, 0.3484, 0.847, 0.4155, 0.818, 0.4155, 0.818, 0.3484, 0.847, 0.4155, 0.847, 0.4827, 0.818, 0.4827, 0.818, 0.4155, 0.847, 0.4827, 0.847, 0.5498, 0.818, 0.5498, 0.818, 0.4827, 0.7706, 0.01272, 0.7706, 0.07985, 0.7418, 0.07985, 0.7418, 0.01272, 0.7706, 0.07985, 0.7706, 0.147, 0.7418, 0.147, 0.7418, 0.07985, 0.7706, 0.147, 0.7706, 0.2141, 0.7418, 0.2141, 0.7418, 0.147, 0.7706, 0.2141, 0.7706, 0.2813, 0.7418, 0.2813, 0.7418, 0.2141, 0.7706, 0.2813, 0.7706, 0.3484, 0.7418, 0.3484, 0.7418, 0.2813, 0.7706, 0.3484, 0.7706, 0.4155, 0.7418, 0.4155, 0.7418, 0.3484, 0.7706, 0.4155, 0.7706, 0.4827, 0.7418, 0.4827, 0.7418, 0.4155, 0.7706, 0.4827, 0.7706, 0.5498, 0.7418, 0.5498, 0.7418, 0.4827, 0.6946, 0.01272, 0.6946, 0.07985, 0.6657, 0.07985, 0.6657, 0.01272, 0.6946, 0.07985, 0.6946, 0.147, 0.6657, 0.147, 0.6657, 0.07985, 0.6946, 0.147, 0.6946, 0.2141, 0.6657, 0.2141, 0.6657, 0.147, 0.6946, 0.2141, 0.6946, 0.2813, 0.6657, 0.2813, 0.6657, 0.2141, 0.6946, 0.2813, 0.6946, 0.3484, 0.6657, 0.3484, 0.6657, 0.2813, 0.6946, 0.3484, 0.6946, 0.4155, 0.6657, 0.4155, 0.6657, 0.3484, 0.6946, 0.4155, 0.6946, 0.4827, 0.6657, 0.4827, 0.6657, 0.4155, 0.6946, 0.4827, 0.6946, 0.5498, 0.6657, 0.5498, 0.6657, 0.4827, 0.847, 0.6169, 0.847, 0.5498, 0.8562, 0.5498, 0.8562, 0.6169, 0.847, 0.5498, 0.847, 0.4827, 0.8562, 0.4827, 0.8562, 0.5498, 0.847, 0.4827, 0.847, 0.4155, 0.8562, 0.4155, 0.8562, 0.4827, 0.847, 0.4155, 0.847, 0.3484, 0.8562, 0.3484, 0.8562, 0.4155, 0.847, 0.3484, 0.847, 0.2813, 0.8562, 0.2813, 0.8562, 0.3484, 0.847, 0.2813, 0.847, 0.2141, 0.8562, 0.2141, 0.8562, 0.2813, 0.847, 0.2141, 0.847, 0.147, 0.8562, 0.147, 0.8562, 0.2141, 0.847, 0.147, 0.847, 0.07985, 0.8562, 0.07985, 0.8562, 0.147, 0.8562, 0.6169, 0.8562, 0.5498, 0.8654, 0.5498, 0.8654, 0.6169, 0.8562, 0.5498, 0.8562, 0.4827, 0.8654, 0.4827, 0.8654, 0.5498, 0.8562, 0.4827, 0.8562, 0.4155, 0.8654, 0.4155, 0.8654, 0.4827, 0.8562, 0.4155, 0.8562, 0.3484, 0.8654, 0.3484, 0.8654, 0.4155, 0.8562, 0.3484, 0.8562, 0.2813, 0.8654, 0.2813, 0.8654, 0.3484, 0.8562, 0.2813, 0.8562, 0.2141, 0.8654, 0.2141, 0.8654, 0.2813, 0.8562, 0.2141, 0.8562, 0.147, 0.8654, 0.147, 0.8654, 0.2141, 0.8562, 0.147, 0.8562, 0.07985, 0.8654, 0.07985, 0.8654, 0.147, 0.6946, 0.6169, 0.6946, 0.5498, 0.7039, 0.5498, 0.7039, 0.6169, 0.6946, 0.5498, 0.6946, 0.4827, 0.7039, 0.4827, 0.7039, 0.5498, 0.6946, 0.4827, 0.6946, 0.4155, 0.7039, 0.4155, 0.7039, 0.4827, 0.6946, 0.4155, 0.6946, 0.3484, 0.7039, 0.3484, 0.7039, 0.4155, 0.6946, 0.3484, 0.6946, 0.2813, 0.7039, 0.2813, 0.7039, 0.3484, 0.6946, 0.2813, 0.6946, 0.2141, 0.7039, 0.2141, 0.7039, 0.2813, 0.6946, 0.2141, 0.6946, 0.147, 0.7039, 0.147, 0.7039, 0.2141, 0.6946, 0.147, 0.6946, 0.07985, 0.7039, 0.07985, 0.7039, 0.147, 0.7039, 0.6169, 0.7039, 0.5498, 0.7131, 0.5498, 0.7131, 0.6169, 0.7039, 0.5498, 0.7039, 0.4827, 0.7131, 0.4827, 0.7131, 0.5498, 0.7039, 0.4827, 0.7039, 0.4155, 0.7131, 0.4155, 0.7131, 0.4827, 0.7039, 0.4155, 0.7039, 0.3484, 0.7131, 0.3484, 0.7131, 0.4155, 0.7039, 0.3484, 0.7039, 0.2813, 0.7131, 0.2813, 0.7131, 0.3484, 0.7039, 0.2813, 0.7039, 0.2141, 0.7131, 0.2141, 0.7131, 0.2813, 0.7039, 0.2141, 0.7039, 0.147, 0.7131, 0.147, 0.7131, 0.2141, 0.7039, 0.147, 0.7039, 0.07985, 0.7131, 0.07985, 0.7131, 0.147, 0.7418, 0.01272, 0.7418, 0.07985, 0.7131, 0.07985, 0.7131, 0.01272, 0.7418, 0.07985, 0.7418, 0.147, 0.7131, 0.147, 0.7131, 0.07985, 0.7418, 0.147, 0.7418, 0.2141, 0.7131, 0.2141, 0.7131, 0.147, 0.7418, 0.2141, 0.7418, 0.2813, 0.7131, 0.2813, 0.7131, 0.2141, 0.7418, 0.2813, 0.7418, 0.3484, 0.7131, 0.3484, 0.7131, 0.2813, 0.7418, 0.3484, 0.7418, 0.4155, 0.7131, 0.4155, 0.7131, 0.3484, 0.7418, 0.4155, 0.7418, 0.4827, 0.7131, 0.4827, 0.7131, 0.4155, 0.7418, 0.4827, 0.7418, 0.5498, 0.7131, 0.5498, 0.7131, 0.4827, 0.7706, 0.6169, 0.7706, 0.5498, 0.7799, 0.5498, 0.7799, 0.6169, 0.7706, 0.5498, 0.7706, 0.4827, 0.7799, 0.4827, 0.7799, 0.5498, 0.7706, 0.4827, 0.7706, 0.4155, 0.7799, 0.4155, 0.7799, 0.4827, 0.7706, 0.4155, 0.7706, 0.3484, 0.7799, 0.3484, 0.7799, 0.4155, 0.7706, 0.3484, 0.7706, 0.2813, 0.7799, 0.2813, 0.7799, 0.3484, 0.7706, 0.2813, 0.7706, 0.2141, 0.7799, 0.2141, 0.7799, 0.2813, 0.7706, 0.2141, 0.7706, 0.147, 0.7799, 0.147, 0.7799, 0.2141, 0.7706, 0.147, 0.7706, 0.07985, 0.7799, 0.07985, 0.7799, 0.147, 0.7799, 0.6169, 0.7799, 0.5498, 0.7891, 0.5498, 0.7891, 0.6169, 0.7799, 0.5498, 0.7799, 0.4827, 0.7891, 0.4827, 0.7891, 0.5498, 0.7799, 0.4827, 0.7799, 0.4155, 0.7891, 0.4155, 0.7891, 0.4827, 0.7799, 0.4155, 0.7799, 0.3484, 0.7891, 0.3484, 0.7891, 0.4155, 0.7799, 0.3484, 0.7799, 0.2813, 0.7891, 0.2813, 0.7891, 0.3484, 0.7799, 0.2813, 0.7799, 0.2141, 0.7891, 0.2141, 0.7891, 0.2813, 0.7799, 0.2141, 0.7799, 0.147, 0.7891, 0.147, 0.7891, 0.2141, 0.7799, 0.147, 0.7799, 0.07985, 0.7891, 0.07985, 0.7891, 0.147, 0.818, 0.01272, 0.818, 0.07985, 0.7891, 0.07985, 0.7891, 0.01272, 0.818, 0.07985, 0.818, 0.147, 0.7891, 0.147, 0.7891, 0.07985, 0.818, 0.147, 0.818, 0.2141, 0.7891, 0.2141, 0.7891, 0.147, 0.818, 0.2141, 0.818, 0.2813, 0.7891, 0.2813, 0.7891, 0.2141, 0.818, 0.2813, 0.818, 0.3484, 0.7891, 0.3484, 0.7891, 0.2813, 0.818, 0.3484, 0.818, 0.4155, 0.7891, 0.4155, 0.7891, 0.3484, 0.818, 0.4155, 0.818, 0.4827, 0.7891, 0.4827, 0.7891, 0.4155, 0.818, 0.4827, 0.818, 0.5498, 0.7891, 0.5498, 0.7891, 0.4827])
me_cube_001.materials.append(mat_material)
me_cube_001.use_remesh_preserve_volume = False
me_cube_001.use_remesh_preserve_attributes = False
me_cube_001.use_mirror_vertex_groups = False
me_cube_001.update()

# ---- curves / text
cu_beziercurve_001 = bpy.data.curves.new('BezierCurve.001', 'CURVE')
cu_beziercurve_001.dimensions = '3D'
_sp = cu_beziercurve_001.splines.new('BEZIER'); _sp.bezier_points.add(13)
_sp.bezier_points.foreach_set('co', [-3.09, -1.488, 0.0, 1.0, 0.0, 0.0, 7.356, 0.006719, 6.188e-12, 10.48, -4.327, -1.04e-09, 3.82, -11.52, -1.04e-09, 2.78, -17.14, 5.643e-09, -3.127, -20.18, 5.643e-09, 3.654, -5.159, 5.643e-09, 6.219, -2.846, 4.723e-09, 4.051, 0.1546, 0.8197, -0.4799, 3.284, 2.674e-10, -5.003, 3.837, -7.127e-10, -17.4, -3.357, -1.41e-09, -10.48, -4.986, -0.1547])
_sp.bezier_points.foreach_set('handle_left', [-3.396, -1.638, 0.0, 0.0, 0.0, 0.0, 6.356, 0.006719, 6.188e-12, 11.08, -0.85, -1.634e-09, 4.426, -8.047, -1.634e-09, 3.386, -13.66, 5.049e-09, 0.05528, -21.01, 5.544e-09, -0.02793, -6.828, 5.544e-09, 6.284, -3.92, 5.317e-09, 5.299, -0.808, 0.8197, 1.161, 2.752, 8.747e-10, -3.76, 4.054, -7.375e-10, -17.66, -0.9321, 7.719e-10, -13.79, -6.462, -0.1547])
_sp.bezier_points.foreach_set('handle_right', [-2.038, -0.9723, 0.0, 2.0, 0.0, 0.0, 8.356, 0.006719, 6.188e-12, 10.24, -5.707, -8.046e-10, 3.58, -12.9, -8.046e-10, 2.54, -18.52, 5.879e-09, -11.23, -18.05, 5.896e-09, 5.561, -4.294, 5.694e-09, 6.153, -1.773, 4.129e-09, 2.803, 1.117, 0.8197, -2.121, 3.817, -3.398e-10, -13.25, 2.396, -5.48e-10, -17.07, -6.526, -4.263e-09, -7.057, -3.466, -0.1547])
for _p, _l, _r in zip(_sp.bezier_points, ['ALIGNED', 'ALIGNED', 'ALIGNED', 'ALIGNED', 'ALIGNED', 'ALIGNED', 'ALIGNED', 'ALIGNED', 'ALIGNED', 'ALIGNED', 'ALIGNED', 'ALIGNED', 'ALIGNED', 'ALIGNED'], ['ALIGNED', 'ALIGNED', 'ALIGNED', 'ALIGNED', 'ALIGNED', 'ALIGNED', 'ALIGNED', 'ALIGNED', 'ALIGNED', 'ALIGNED', 'ALIGNED', 'ALIGNED', 'ALIGNED', 'ALIGNED']): _p.handle_left_type = _l; _p.handle_right_type = _r
_sp.order_u = 0
_sp.order_v = 0
_sp.use_cyclic_u = True
cu_beziercurve_001.use_path = True
cu_beziercurve_001.use_path_clamp = True
cu_beziercurve_001.bevel_resolution = 0
cu_beziercurve_001.fill_mode = 'HALF'

# ---- objects
ob_beziercurve = bpy.data.objects.new('BezierCurve', cu_beziercurve_001)
ob_cube = bpy.data.objects.new('Cube', me_cube_001)

# ---- transforms, parenting, visibility, modifiers, constraints
ob_beziercurve.location = (-0.02449, 1.735, 0.1514)
ob_beziercurve.scale = (0.1804, 0.1804, 0.1804)
ob_beziercurve.lineart.crease_threshold = 0.0
ob_cube.location = (0.0, 1.735, 0.1831)
ob_cube.scale = (0.1096, 0.119, 0.007239)
ob_cube.lineart.crease_threshold = 0.0
_m = ob_cube.modifiers.new('Array', 'ARRAY')
_m.fit_type = 'FIT_LENGTH'
_m.fit_length = 167.5
_m.curve = ob_beziercurve
_m.constant_offset_displace = (0.0, 0.0, 0.0)
_m.relative_offset_displace = (0.99, 0.0, 0.0)
_m = ob_cube.modifiers.new('Curve', 'CURVE')
_m.object = ob_beziercurve

# ---- collection membership
col_collection_1.objects.link(ob_beziercurve)
col_collection_1.objects.link(ob_cube)

# ---- scene / render settings (as saved in the file)
scene.frame_start = 1; scene.frame_end = 250; scene.frame_set(1)
scene.render.engine = 'CYCLES'
scene.render.resolution_percentage = 50
scene.render.dither_intensity = 0.0
scene.cycles.use_denoising = False
scene.cycles.samples = 10
scene.cycles.sampling_pattern = 'TABULATED_SOBOL'
scene.cycles.light_sampling_threshold = 0.0
scene.cycles.use_adaptive_sampling = False
scene.cycles.use_light_tree = False
scene.cycles.blur_glossy = 0.0
scene.cycles.volume_bounces = 1
scene.cycles.pixel_filter_type = 'GAUSSIAN'
scene.cycles.sample_clamp_indirect = 0.0
scene.view_settings.view_transform = 'Standard'
bpy.context.view_layer.update()

# ---- added for rendering (the .blend has no active camera): camera
cam_auto = bpy.data.cameras.new('AutoCamera')
cam_auto.lens = 50.0
cam_auto.sensor_width = 36.0
cam_auto.clip_end = 1000.0
ob_auto_camera = bpy.data.objects.new('AutoCamera', cam_auto)
scene.collection.objects.link(ob_auto_camera)
ob_auto_camera.location = (5.98123, -7.69542, 5.51571)
ob_auto_camera.rotation_euler = (1.09748, -7.21219e-08, 0.694738)
scene.camera = ob_auto_camera
bpy.context.view_layer.update()
